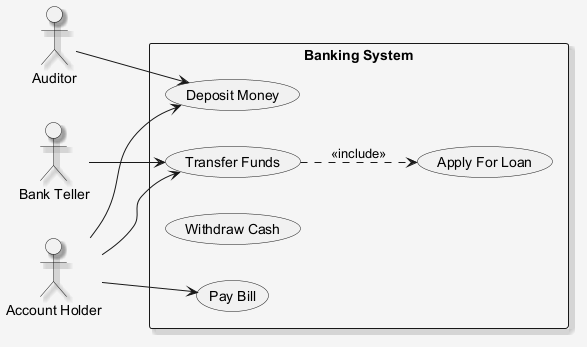

The diagram above was rendered by PlantUML. Its source (embedded in the PNG):
@startuml
skinparam shadowing false
skinparam backgroundColor #F5F5F5
skinparam shadowing true
left to right direction
actor "Auditor" as A
actor "Account Holder" as AH
actor "Bank Teller" as BT
rectangle "Banking System" {
  usecase "Transfer Funds" as UC_TransferFunds
  usecase "Deposit Money" as UC_DepositMoney
  usecase "Apply For Loan" as UC_ApplyForLoan
  usecase "Withdraw Cash" as UC_WithdrawCash
  usecase "Pay Bill" as UC_PayBill
}
A --> UC_DepositMoney
AH --> UC_PayBill
AH --> UC_TransferFunds
AH --> UC_DepositMoney
BT --> UC_TransferFunds
UC_TransferFunds ..> UC_ApplyForLoan : <<include>>
@enduml